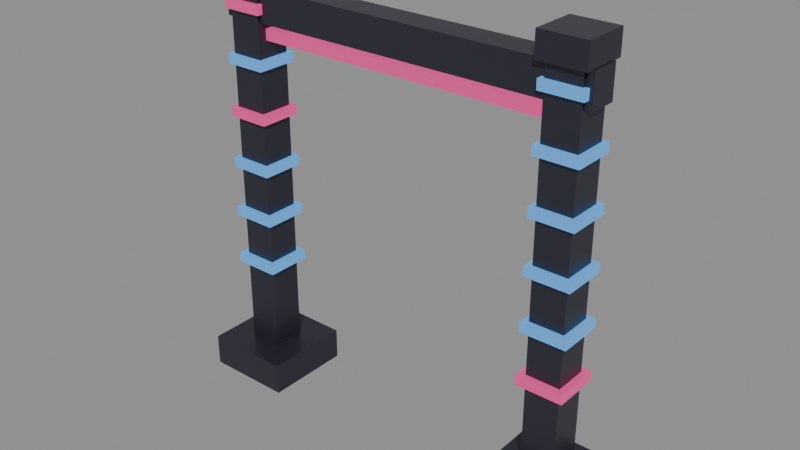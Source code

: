 # Source: source.blend  (saved by Blender 4.2.67; exported with 4.5.12 LTS)
import bpy
from mathutils import Matrix  # noqa: F401  (used for matrix-valued properties, if any)

bpy.ops.wm.read_factory_settings(use_empty=True)
scene = bpy.context.scene
scene.name = 'neon-signal-pylon-v03'

# ---- materials (node trees are filled in below, after node groups)
mat_neonpylon_post = bpy.data.materials.new('NeonPylon_Post')
mat_neonpylon_post.diffuse_color = (0.05, 0.05, 0.07, 1.0)
mat_neonpylon_blue = bpy.data.materials.new('NeonPylon_Blue')
mat_neonpylon_blue.diffuse_color = (0.01, 0.01, 0.02, 1.0)
mat_neonpylon_red = bpy.data.materials.new('NeonPylon_Red')
mat_neonpylon_red.diffuse_color = (0.02, 0.005, 0.01, 1.0)

# ---- material node trees
mat_neonpylon_post.use_nodes = True; mat_neonpylon_post.node_tree.nodes.clear()
_N = mat_neonpylon_post.node_tree.nodes; _L = mat_neonpylon_post.node_tree.links
n0 = _N.new('ShaderNodeBsdfPrincipled'); n0.name = 'Principled BSDF'; n0.location = (10, 300)
n0.inputs[0].default_value = (0.05, 0.05, 0.07, 1.0)
n0.inputs[1].default_value = 0.6
n0.inputs[2].default_value = 0.35
n0.inputs[27].default_value = (0.0, 0.0, 0.0, 1.0)
n1 = _N.new('ShaderNodeOutputMaterial'); n1.name = 'Material Output'; n1.location = (300, 300)
_L.new(n0.outputs[0], n1.inputs[0])
n1.is_active_output = True
mat_neonpylon_blue.use_nodes = True; mat_neonpylon_blue.node_tree.nodes.clear()
_N = mat_neonpylon_blue.node_tree.nodes; _L = mat_neonpylon_blue.node_tree.links
n0 = _N.new('ShaderNodeBsdfPrincipled'); n0.name = 'Principled BSDF'; n0.location = (10, 300)
n0.inputs[0].default_value = (0.01, 0.01, 0.02, 1.0)
n0.inputs[2].default_value = 0.4
n0.inputs[27].default_value = (0.12, 0.45, 1.0, 1.0)
n0.inputs[28].default_value = 0.85
n1 = _N.new('ShaderNodeOutputMaterial'); n1.name = 'Material Output'; n1.location = (300, 300)
_L.new(n0.outputs[0], n1.inputs[0])
n1.is_active_output = True
mat_neonpylon_red.use_nodes = True; mat_neonpylon_red.node_tree.nodes.clear()
_N = mat_neonpylon_red.node_tree.nodes; _L = mat_neonpylon_red.node_tree.links
n0 = _N.new('ShaderNodeBsdfPrincipled'); n0.name = 'Principled BSDF'; n0.location = (10, 300)
n0.inputs[0].default_value = (0.02, 0.005, 0.01, 1.0)
n0.inputs[2].default_value = 0.4
n0.inputs[27].default_value = (1.0, 0.08, 0.35, 1.0)
n0.inputs[28].default_value = 0.8
n1 = _N.new('ShaderNodeOutputMaterial'); n1.name = 'Material Output'; n1.location = (300, 300)
_L.new(n0.outputs[0], n1.inputs[0])
n1.is_active_output = True

# ---- meshes
me_neon_pylon_post_nocol_mesh = bpy.data.meshes.new('neon_pylon_post_nocol_mesh')
me_neon_pylon_post_nocol_mesh.from_pydata([(-2.65, -0.55, 0.0), (-2.65, -0.55, 0.4), (-2.65, 0.55, 0.0), (-2.65, 0.55, 0.4), (-1.55, -0.55, 0.0), (-1.55, -0.55, 0.4), (-1.55, 0.55, 0.0), (-1.55, 0.55, 0.4), (-2.31, -0.21, 0.4), (-2.31, -0.21, 5.08), (-2.31, 0.21, 0.4), (-2.31, 0.21, 5.08), (-1.89, -0.21, 0.4), (-1.89, -0.21, 5.08), (-1.89, 0.21, 0.4), (-1.89, 0.21, 5.08), (-2.385, -0.2849, 5.08), (-2.385, -0.2849, 5.38), (-2.385, 0.2849, 5.08), (-2.385, 0.2849, 5.38), (-1.815, -0.2849, 5.08), (-1.815, -0.2849, 5.38), (-1.815, 0.2849, 5.08), (-1.815, 0.2849, 5.38), (1.55, -0.55, 0.0), (1.55, -0.55, 0.4), (1.55, 0.55, 0.0), (1.55, 0.55, 0.4), (2.65, -0.55, 0.0), (2.65, -0.55, 0.4), (2.65, 0.55, 0.0), (2.65, 0.55, 0.4), (1.89, -0.21, 0.4), (1.89, -0.21, 5.08), (1.89, 0.21, 0.4), (1.89, 0.21, 5.08), (2.31, -0.21, 0.4), (2.31, -0.21, 5.08), (2.31, 0.21, 0.4), (2.31, 0.21, 5.08), (1.815, -0.2849, 5.08), (1.815, -0.2849, 5.38), (1.815, 0.2849, 5.08), (1.815, 0.2849, 5.38), (2.385, -0.2849, 5.08), (2.385, -0.2849, 5.38), (2.385, 0.2849, 5.08), (2.385, 0.2849, 5.38), (-2.4, -0.18, 4.68), (-2.4, -0.18, 5.08), (-2.4, 0.18, 4.68), (-2.4, 0.18, 5.08), (2.4, -0.18, 4.68), (2.4, -0.18, 5.08), (2.4, 0.18, 4.68), (2.4, 0.18, 5.08)], [], [(0, 1, 3, 2), (2, 3, 7, 6), (6, 7, 5, 4), (4, 5, 1, 0), (2, 6, 4, 0), (7, 3, 1, 5), (8, 9, 11, 10), (10, 11, 15, 14), (14, 15, 13, 12), (12, 13, 9, 8), (10, 14, 12, 8), (15, 11, 9, 13), (16, 17, 19, 18), (18, 19, 23, 22), (22, 23, 21, 20), (20, 21, 17, 16), (18, 22, 20, 16), (23, 19, 17, 21), (24, 25, 27, 26), (26, 27, 31, 30), (30, 31, 29, 28), (28, 29, 25, 24), (26, 30, 28, 24), (31, 27, 25, 29), (32, 33, 35, 34), (34, 35, 39, 38), (38, 39, 37, 36), (36, 37, 33, 32), (34, 38, 36, 32), (39, 35, 33, 37), (40, 41, 43, 42), (42, 43, 47, 46), (46, 47, 45, 44), (44, 45, 41, 40), (42, 46, 44, 40), (47, 43, 41, 45), (48, 49, 51, 50), (50, 51, 55, 54), (54, 55, 53, 52), (52, 53, 49, 48), (50, 54, 52, 48), (55, 51, 49, 53)])
me_neon_pylon_post_nocol_mesh.materials.append(mat_neonpylon_post)
me_neon_pylon_post_nocol_mesh.update()
me_neon_pylon_band_blue_noshadow_nocol_mesh = bpy.data.meshes.new('neon_pylon_band_blue_noshadow_nocol_mesh')
me_neon_pylon_band_blue_noshadow_nocol_mesh.from_pydata([(-2.39, -0.29, 1.51), (-2.39, -0.29, 1.63), (-2.39, 0.29, 1.51), (-2.39, 0.29, 1.63), (-1.81, -0.29, 1.51), (-1.81, -0.29, 1.63), (-1.81, 0.29, 1.51), (-1.81, 0.29, 1.63), (-2.384, -0.2835, 2.165), (-2.384, -0.2835, 2.285), (-2.384, 0.2835, 2.165), (-2.384, 0.2835, 2.285), (-1.816, -0.2835, 2.165), (-1.816, -0.2835, 2.285), (-1.816, 0.2835, 2.165), (-1.816, 0.2835, 2.285), (-2.377, -0.277, 2.82), (-2.377, -0.277, 2.94), (-2.377, 0.277, 2.82), (-2.377, 0.277, 2.94), (-1.823, -0.277, 2.82), (-1.823, -0.277, 2.94), (-1.823, 0.277, 2.82), (-1.823, 0.277, 2.94), (-2.364, -0.2641, 4.131), (-2.364, -0.2641, 4.251), (-2.364, 0.2641, 4.131), (-2.364, 0.2641, 4.251), (-1.836, -0.2641, 4.131), (-1.836, -0.2641, 4.251), (-1.836, 0.2641, 4.131), (-1.836, 0.2641, 4.251), (1.816, -0.2835, 2.165), (1.816, -0.2835, 2.285), (1.816, 0.2835, 2.165), (1.816, 0.2835, 2.285), (2.384, -0.2835, 2.165), (2.384, -0.2835, 2.285), (2.384, 0.2835, 2.165), (2.384, 0.2835, 2.285), (1.823, -0.277, 2.82), (1.823, -0.277, 2.94), (1.823, 0.277, 2.82), (1.823, 0.277, 2.94), (2.377, -0.277, 2.82), (2.377, -0.277, 2.94), (2.377, 0.277, 2.82), (2.377, 0.277, 2.94), (1.829, -0.2706, 3.476), (1.829, -0.2706, 3.596), (1.829, 0.2706, 3.476), (1.829, 0.2706, 3.596), (2.371, -0.2706, 3.476), (2.371, -0.2706, 3.596), (2.371, 0.2706, 3.476), (2.371, 0.2706, 3.596), (1.836, -0.2641, 4.131), (1.836, -0.2641, 4.251), (1.836, 0.2641, 4.131), (1.836, 0.2641, 4.251), (2.364, -0.2641, 4.131), (2.364, -0.2641, 4.251), (2.364, 0.2641, 4.131), (2.364, 0.2641, 4.251), (1.842, -0.2576, 4.786), (1.842, -0.2576, 4.906), (1.842, 0.2576, 4.786), (1.842, 0.2576, 4.906), (2.358, -0.2576, 4.786), (2.358, -0.2576, 4.906), (2.358, 0.2576, 4.786), (2.358, 0.2576, 4.906)], [], [(0, 1, 3, 2), (2, 3, 7, 6), (6, 7, 5, 4), (4, 5, 1, 0), (2, 6, 4, 0), (7, 3, 1, 5), (8, 9, 11, 10), (10, 11, 15, 14), (14, 15, 13, 12), (12, 13, 9, 8), (10, 14, 12, 8), (15, 11, 9, 13), (16, 17, 19, 18), (18, 19, 23, 22), (22, 23, 21, 20), (20, 21, 17, 16), (18, 22, 20, 16), (23, 19, 17, 21), (24, 25, 27, 26), (26, 27, 31, 30), (30, 31, 29, 28), (28, 29, 25, 24), (26, 30, 28, 24), (31, 27, 25, 29), (32, 33, 35, 34), (34, 35, 39, 38), (38, 39, 37, 36), (36, 37, 33, 32), (34, 38, 36, 32), (39, 35, 33, 37), (40, 41, 43, 42), (42, 43, 47, 46), (46, 47, 45, 44), (44, 45, 41, 40), (42, 46, 44, 40), (47, 43, 41, 45), (48, 49, 51, 50), (50, 51, 55, 54), (54, 55, 53, 52), (52, 53, 49, 48), (50, 54, 52, 48), (55, 51, 49, 53), (56, 57, 59, 58), (58, 59, 63, 62), (62, 63, 61, 60), (60, 61, 57, 56), (58, 62, 60, 56), (63, 59, 57, 61), (64, 65, 67, 66), (66, 67, 71, 70), (70, 71, 69, 68), (68, 69, 65, 64), (66, 70, 68, 64), (71, 67, 65, 69)])
me_neon_pylon_band_blue_noshadow_nocol_mesh.materials.append(mat_neonpylon_blue)
me_neon_pylon_band_blue_noshadow_nocol_mesh.update()
me_neon_pylon_band_red_noshadow_nocol_mesh = bpy.data.meshes.new('neon_pylon_band_red_noshadow_nocol_mesh')
me_neon_pylon_band_red_noshadow_nocol_mesh.from_pydata([(-2.371, -0.2706, 3.476), (-2.371, -0.2706, 3.596), (-2.371, 0.2706, 3.476), (-2.371, 0.2706, 3.596), (-1.829, -0.2706, 3.476), (-1.829, -0.2706, 3.596), (-1.829, 0.2706, 3.476), (-1.829, 0.2706, 3.596), (-2.358, -0.2576, 4.786), (-2.358, -0.2576, 4.906), (-2.358, 0.2576, 4.786), (-2.358, 0.2576, 4.906), (-1.842, -0.2576, 4.786), (-1.842, -0.2576, 4.906), (-1.842, 0.2576, 4.786), (-1.842, 0.2576, 4.906), (1.81, -0.29, 1.51), (1.81, -0.29, 1.63), (1.81, 0.29, 1.51), (1.81, 0.29, 1.63), (2.39, -0.29, 1.51), (2.39, -0.29, 1.63), (2.39, 0.29, 1.51), (2.39, 0.29, 1.63), (-1.9, -0.1, 4.46), (-1.9, -0.1, 4.6), (-1.9, 0.1, 4.46), (-1.9, 0.1, 4.6), (1.9, -0.1, 4.46), (1.9, -0.1, 4.6), (1.9, 0.1, 4.46), (1.9, 0.1, 4.6)], [], [(0, 1, 3, 2), (2, 3, 7, 6), (6, 7, 5, 4), (4, 5, 1, 0), (2, 6, 4, 0), (7, 3, 1, 5), (8, 9, 11, 10), (10, 11, 15, 14), (14, 15, 13, 12), (12, 13, 9, 8), (10, 14, 12, 8), (15, 11, 9, 13), (16, 17, 19, 18), (18, 19, 23, 22), (22, 23, 21, 20), (20, 21, 17, 16), (18, 22, 20, 16), (23, 19, 17, 21), (24, 25, 27, 26), (26, 27, 31, 30), (30, 31, 29, 28), (28, 29, 25, 24), (26, 30, 28, 24), (31, 27, 25, 29)])
me_neon_pylon_band_red_noshadow_nocol_mesh.materials.append(mat_neonpylon_red)
me_neon_pylon_band_red_noshadow_nocol_mesh.update()

# ---- objects
ob_neon_pylon_post_nocol = bpy.data.objects.new('neon_pylon_post_nocol', me_neon_pylon_post_nocol_mesh)
ob_neon_pylon_band_blue_noshadow_nocol = bpy.data.objects.new('neon_pylon_band_blue_noshadow_nocol', me_neon_pylon_band_blue_noshadow_nocol_mesh)
ob_neon_pylon_band_red_noshadow_nocol = bpy.data.objects.new('neon_pylon_band_red_noshadow_nocol', me_neon_pylon_band_red_noshadow_nocol_mesh)

# ---- transforms, parenting, visibility, modifiers, constraints
ob_neon_pylon_post_nocol.location = (0.0, 0.0, 0.0)
ob_neon_pylon_band_blue_noshadow_nocol.location = (0.0, 0.0, 0.0)
ob_neon_pylon_band_red_noshadow_nocol.location = (0.0, 0.0, 0.0)

# ---- collection membership
scene.collection.objects.link(ob_neon_pylon_post_nocol)
scene.collection.objects.link(ob_neon_pylon_band_blue_noshadow_nocol)
scene.collection.objects.link(ob_neon_pylon_band_red_noshadow_nocol)

# ---- scene / render settings (as saved in the file)
scene.frame_start = 1; scene.frame_end = 250; scene.frame_set(1)
scene.render.engine = 'BLENDER_EEVEE_NEXT'
bpy.context.view_layer.update()

# ---- added for rendering (the .blend has no active camera and no usable light): camera, sun + grey world if the file has none
cam_auto = bpy.data.cameras.new('AutoCamera')
cam_auto.lens = 50.0
cam_auto.sensor_width = 36.0
cam_auto.clip_end = 1000.0
ob_auto_camera = bpy.data.objects.new('AutoCamera', cam_auto)
scene.collection.objects.link(ob_auto_camera)
ob_auto_camera.location = (7.06113, -8.47336, 8.33891)
ob_auto_camera.rotation_euler = (1.09748, -7.21219e-08, 0.694738)
scene.camera = ob_auto_camera
light_auto_sun = bpy.data.lights.new('AutoSun', 'SUN')
light_auto_sun.energy = 3.0
light_auto_sun.angle = 0.0523599
ob_auto_sun = bpy.data.objects.new('AutoSun', light_auto_sun)
scene.collection.objects.link(ob_auto_sun)
ob_auto_sun.rotation_euler = (0.872665, 0.174533, 0.523599)
if scene.world is None:
    world_auto = bpy.data.worlds.new('AutoWorld')
    world_auto.color = (0.3, 0.3, 0.3)
    scene.world = world_auto
bpy.context.view_layer.update()
